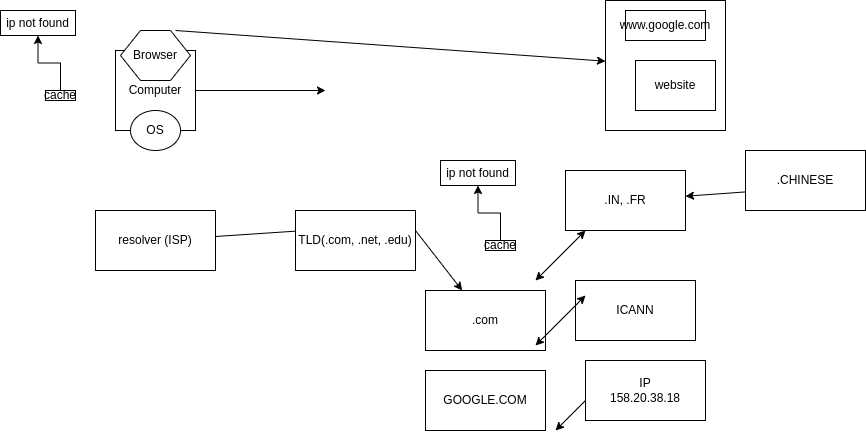

The diagram above was exported from draw.io. Its source (the exported page's mxGraphModel, read from the mxfile embedded in the PNG):
<mxGraphModel dx="1718" dy="439" grid="1" gridSize="10" guides="1" tooltips="1" connect="1" arrows="1" fold="1" page="1" pageScale="1" pageWidth="850" pageHeight="1100" math="0" shadow="0">
  <root>
    <mxCell id="0" />
    <mxCell id="1" parent="0" />
    <mxCell id="7FeT_yxwCghvk9WqjPyz-1" value="Computer" style="whiteSpace=wrap;html=1;aspect=fixed;" vertex="1" parent="1">
      <mxGeometry x="100" y="60" width="80" height="80" as="geometry" />
    </mxCell>
    <mxCell id="7FeT_yxwCghvk9WqjPyz-2" value="" style="endArrow=classic;html=1;rounded=0;exitX=1;exitY=0.5;exitDx=0;exitDy=0;" edge="1" parent="1" source="7FeT_yxwCghvk9WqjPyz-1">
      <mxGeometry width="50" height="50" relative="1" as="geometry">
        <mxPoint x="400" y="250" as="sourcePoint" />
        <mxPoint x="310" y="100" as="targetPoint" />
      </mxGeometry>
    </mxCell>
    <mxCell id="7FeT_yxwCghvk9WqjPyz-3" value="OS" style="ellipse;whiteSpace=wrap;html=1;" vertex="1" parent="1">
      <mxGeometry x="115" y="120" width="50" height="40" as="geometry" />
    </mxCell>
    <mxCell id="7FeT_yxwCghvk9WqjPyz-4" value="Browser" style="shape=hexagon;perimeter=hexagonPerimeter2;whiteSpace=wrap;html=1;fixedSize=1;" vertex="1" parent="1">
      <mxGeometry x="105" y="40" width="70" height="50" as="geometry" />
    </mxCell>
    <mxCell id="7FeT_yxwCghvk9WqjPyz-5" value="" style="endArrow=classic;html=1;rounded=0;exitX=0.786;exitY=0;exitDx=0;exitDy=0;exitPerimeter=0;" edge="1" parent="1" source="7FeT_yxwCghvk9WqjPyz-4" target="7FeT_yxwCghvk9WqjPyz-6">
      <mxGeometry width="50" height="50" relative="1" as="geometry">
        <mxPoint x="400" y="250" as="sourcePoint" />
        <mxPoint x="650" y="40" as="targetPoint" />
      </mxGeometry>
    </mxCell>
    <mxCell id="7FeT_yxwCghvk9WqjPyz-6" value="" style="rounded=0;whiteSpace=wrap;html=1;" vertex="1" parent="1">
      <mxGeometry x="590" y="10" width="120" height="130" as="geometry" />
    </mxCell>
    <mxCell id="7FeT_yxwCghvk9WqjPyz-7" value="www.google.com" style="rounded=0;whiteSpace=wrap;html=1;" vertex="1" parent="1">
      <mxGeometry x="610" y="20" width="80" height="30" as="geometry" />
    </mxCell>
    <mxCell id="7FeT_yxwCghvk9WqjPyz-11" value="" style="edgeStyle=orthogonalEdgeStyle;rounded=0;orthogonalLoop=1;jettySize=auto;html=1;" edge="1" parent="1" source="7FeT_yxwCghvk9WqjPyz-8" target="7FeT_yxwCghvk9WqjPyz-10">
      <mxGeometry relative="1" as="geometry" />
    </mxCell>
    <mxCell id="7FeT_yxwCghvk9WqjPyz-8" value="cache" style="rounded=0;whiteSpace=wrap;html=1;" vertex="1" parent="1">
      <mxGeometry x="30" y="100" width="30" height="10" as="geometry" />
    </mxCell>
    <mxCell id="7FeT_yxwCghvk9WqjPyz-9" value="website" style="rounded=0;whiteSpace=wrap;html=1;" vertex="1" parent="1">
      <mxGeometry x="620" y="70" width="80" height="50" as="geometry" />
    </mxCell>
    <mxCell id="7FeT_yxwCghvk9WqjPyz-10" value="ip not found" style="whiteSpace=wrap;html=1;rounded=0;" vertex="1" parent="1">
      <mxGeometry x="-15" y="20" width="75" height="25" as="geometry" />
    </mxCell>
    <mxCell id="7FeT_yxwCghvk9WqjPyz-12" value="resolver (ISP)" style="rounded=0;whiteSpace=wrap;html=1;" vertex="1" parent="1">
      <mxGeometry x="80" y="220" width="120" height="60" as="geometry" />
    </mxCell>
    <mxCell id="7FeT_yxwCghvk9WqjPyz-13" value="" style="edgeStyle=orthogonalEdgeStyle;rounded=0;orthogonalLoop=1;jettySize=auto;html=1;" edge="1" parent="1" source="7FeT_yxwCghvk9WqjPyz-14" target="7FeT_yxwCghvk9WqjPyz-15">
      <mxGeometry relative="1" as="geometry" />
    </mxCell>
    <mxCell id="7FeT_yxwCghvk9WqjPyz-14" value="cache" style="rounded=0;whiteSpace=wrap;html=1;" vertex="1" parent="1">
      <mxGeometry x="470" y="250" width="30" height="10" as="geometry" />
    </mxCell>
    <mxCell id="7FeT_yxwCghvk9WqjPyz-15" value="ip not found" style="whiteSpace=wrap;html=1;rounded=0;" vertex="1" parent="1">
      <mxGeometry x="425" y="170" width="75" height="25" as="geometry" />
    </mxCell>
    <mxCell id="7FeT_yxwCghvk9WqjPyz-16" value="" style="endArrow=classic;html=1;rounded=0;" edge="1" parent="1" source="7FeT_yxwCghvk9WqjPyz-12">
      <mxGeometry width="50" height="50" relative="1" as="geometry">
        <mxPoint x="400" y="240" as="sourcePoint" />
        <mxPoint x="290" y="240" as="targetPoint" />
      </mxGeometry>
    </mxCell>
    <mxCell id="7FeT_yxwCghvk9WqjPyz-17" value="TLD(.com, .net, .edu)" style="rounded=0;whiteSpace=wrap;html=1;" vertex="1" parent="1">
      <mxGeometry x="280" y="220" width="120" height="60" as="geometry" />
    </mxCell>
    <mxCell id="7FeT_yxwCghvk9WqjPyz-18" value="" style="endArrow=classic;html=1;rounded=0;" edge="1" parent="1" target="7FeT_yxwCghvk9WqjPyz-19">
      <mxGeometry width="50" height="50" relative="1" as="geometry">
        <mxPoint x="400" y="240" as="sourcePoint" />
        <mxPoint x="470" y="330" as="targetPoint" />
      </mxGeometry>
    </mxCell>
    <mxCell id="7FeT_yxwCghvk9WqjPyz-19" value=".com" style="rounded=0;whiteSpace=wrap;html=1;" vertex="1" parent="1">
      <mxGeometry x="410" y="300" width="120" height="60" as="geometry" />
    </mxCell>
    <mxCell id="7FeT_yxwCghvk9WqjPyz-20" value="ICANN" style="rounded=0;whiteSpace=wrap;html=1;" vertex="1" parent="1">
      <mxGeometry x="560" y="290" width="120" height="60" as="geometry" />
    </mxCell>
    <mxCell id="7FeT_yxwCghvk9WqjPyz-21" value="" style="endArrow=classic;startArrow=classic;html=1;rounded=0;" edge="1" parent="1">
      <mxGeometry width="50" height="50" relative="1" as="geometry">
        <mxPoint x="520" y="355" as="sourcePoint" />
        <mxPoint x="570" y="305" as="targetPoint" />
      </mxGeometry>
    </mxCell>
    <mxCell id="7FeT_yxwCghvk9WqjPyz-22" value="" style="endArrow=classic;startArrow=classic;html=1;rounded=0;" edge="1" parent="1">
      <mxGeometry width="50" height="50" relative="1" as="geometry">
        <mxPoint x="520" y="290" as="sourcePoint" />
        <mxPoint x="570" y="240" as="targetPoint" />
      </mxGeometry>
    </mxCell>
    <mxCell id="7FeT_yxwCghvk9WqjPyz-23" value=".IN, .FR" style="rounded=0;whiteSpace=wrap;html=1;" vertex="1" parent="1">
      <mxGeometry x="550" y="180" width="120" height="60" as="geometry" />
    </mxCell>
    <mxCell id="7FeT_yxwCghvk9WqjPyz-24" value="" style="endArrow=classic;startArrow=classic;html=1;rounded=0;" edge="1" parent="1" source="7FeT_yxwCghvk9WqjPyz-23">
      <mxGeometry width="50" height="50" relative="1" as="geometry">
        <mxPoint x="700" y="250" as="sourcePoint" />
        <mxPoint x="750" y="200" as="targetPoint" />
      </mxGeometry>
    </mxCell>
    <mxCell id="7FeT_yxwCghvk9WqjPyz-25" value=".CHINESE" style="rounded=0;whiteSpace=wrap;html=1;" vertex="1" parent="1">
      <mxGeometry x="730" y="160" width="120" height="60" as="geometry" />
    </mxCell>
    <mxCell id="7FeT_yxwCghvk9WqjPyz-26" value="GOOGLE.COM" style="rounded=0;whiteSpace=wrap;html=1;" vertex="1" parent="1">
      <mxGeometry x="410" y="380" width="120" height="60" as="geometry" />
    </mxCell>
    <mxCell id="7FeT_yxwCghvk9WqjPyz-27" value="" style="endArrow=classic;startArrow=classic;html=1;rounded=0;" edge="1" parent="1">
      <mxGeometry width="50" height="50" relative="1" as="geometry">
        <mxPoint x="540" y="440" as="sourcePoint" />
        <mxPoint x="590" y="390" as="targetPoint" />
      </mxGeometry>
    </mxCell>
    <mxCell id="7FeT_yxwCghvk9WqjPyz-28" value="IP&lt;br&gt;158.20.38.18" style="whiteSpace=wrap;html=1;" vertex="1" parent="1">
      <mxGeometry x="570" y="370" width="120" height="60" as="geometry" />
    </mxCell>
  </root>
</mxGraphModel>